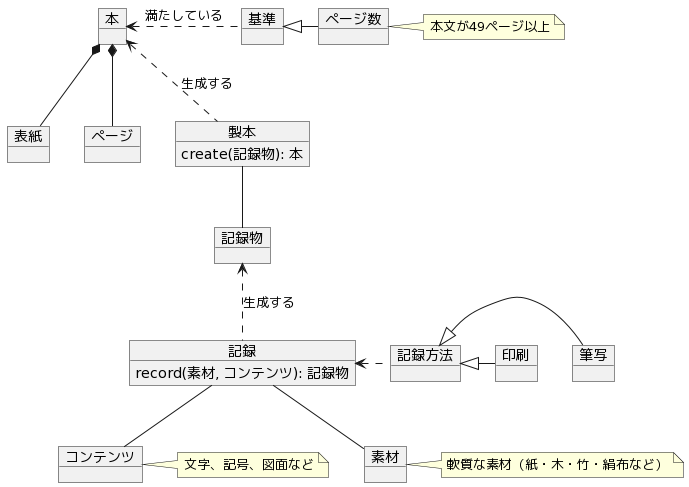

The diagram above was rendered by PlantUML. Its source (embedded in the PNG):
@startuml
object 本

object 表紙
object ページ

本 *-- 表紙
本 *-- ページ

object 基準
object ページ数
note right: 本文が49ページ以上
基準 <|- ページ数
本 <. 基準 : 満たしている

object コンテンツ
note right: 文字、記号、図面など

object 素材
note right: 軟質な素材（紙・木・竹・絹布など）

object 記録 {
  record(素材, コンテンツ): 記録物
}
object 記録物
object 記録方法
object 筆写
object 印刷
記録方法 <|- 筆写
記録方法 <|- 印刷
記録 <. 記録方法
記録 -- 素材
記録 -- コンテンツ
記録物 <.. 記録 : 生成する

object 製本 {
  create(記録物): 本
}
製本 -- 記録物
本 <.. 製本 : 生成する
@enduml